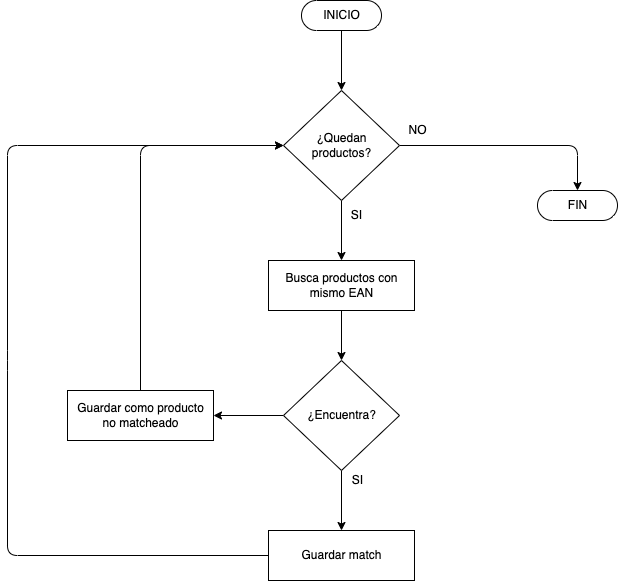

The diagram above was exported from draw.io. Its source (the exported page's mxGraphModel, read from the mxfile embedded in the PNG):
<mxGraphModel dx="1775" dy="966" grid="1" gridSize="10" guides="1" tooltips="1" connect="1" arrows="1" fold="1" page="1" pageScale="1" pageWidth="827" pageHeight="1169" math="0" shadow="0">
  <root>
    <mxCell id="0" />
    <mxCell id="1" parent="0" />
    <mxCell id="2" style="edgeStyle=none;html=1;exitX=0.5;exitY=0.5;exitDx=0;exitDy=15;exitPerimeter=0;entryX=0.5;entryY=0;entryDx=0;entryDy=0;" parent="1" source="3" edge="1">
      <mxGeometry relative="1" as="geometry">
        <mxPoint x="414" y="170" as="targetPoint" />
      </mxGeometry>
    </mxCell>
    <mxCell id="3" value="INICIO" style="html=1;dashed=0;whitespace=wrap;shape=mxgraph.dfd.start" parent="1" vertex="1">
      <mxGeometry x="374" y="80" width="80" height="30" as="geometry" />
    </mxCell>
    <mxCell id="20" style="edgeStyle=none;html=1;exitX=0.5;exitY=1;exitDx=0;exitDy=0;entryX=0.5;entryY=0;entryDx=0;entryDy=0;" parent="1" source="18" target="19" edge="1">
      <mxGeometry relative="1" as="geometry" />
    </mxCell>
    <mxCell id="31" style="edgeStyle=none;html=1;exitX=1;exitY=0.5;exitDx=0;exitDy=0;" parent="1" source="18" edge="1">
      <mxGeometry relative="1" as="geometry">
        <mxPoint x="650" y="270" as="targetPoint" />
        <Array as="points">
          <mxPoint x="650" y="225" />
        </Array>
      </mxGeometry>
    </mxCell>
    <mxCell id="18" value="¿Quedan&lt;br&gt;productos?" style="shape=rhombus;html=1;dashed=0;whitespace=wrap;perimeter=rhombusPerimeter;" parent="1" vertex="1">
      <mxGeometry x="356" y="170" width="116" height="110" as="geometry" />
    </mxCell>
    <mxCell id="23" style="edgeStyle=none;html=1;exitX=0.5;exitY=1;exitDx=0;exitDy=0;entryX=0.5;entryY=0;entryDx=0;entryDy=0;" parent="1" source="19" target="22" edge="1">
      <mxGeometry relative="1" as="geometry" />
    </mxCell>
    <mxCell id="19" value="Busca productos con&lt;br&gt;mismo EAN" style="html=1;dashed=0;whitespace=wrap;" parent="1" vertex="1">
      <mxGeometry x="341" y="340" width="146" height="50" as="geometry" />
    </mxCell>
    <mxCell id="21" value="SI" style="text;html=1;align=center;verticalAlign=middle;resizable=0;points=[];autosize=1;strokeColor=none;fillColor=none;" parent="1" vertex="1">
      <mxGeometry x="414" y="280" width="30" height="30" as="geometry" />
    </mxCell>
    <mxCell id="25" style="edgeStyle=none;html=1;exitX=0.5;exitY=1;exitDx=0;exitDy=0;entryX=0.5;entryY=0;entryDx=0;entryDy=0;" parent="1" source="22" target="24" edge="1">
      <mxGeometry relative="1" as="geometry" />
    </mxCell>
    <mxCell id="29" style="edgeStyle=none;html=1;exitX=0;exitY=0.5;exitDx=0;exitDy=0;entryX=1;entryY=0.5;entryDx=0;entryDy=0;" parent="1" source="22" target="28" edge="1">
      <mxGeometry relative="1" as="geometry" />
    </mxCell>
    <mxCell id="22" value="¿Encuentra?" style="shape=rhombus;html=1;dashed=0;whitespace=wrap;perimeter=rhombusPerimeter;" parent="1" vertex="1">
      <mxGeometry x="356" y="440" width="116" height="110" as="geometry" />
    </mxCell>
    <mxCell id="27" style="edgeStyle=none;html=1;exitX=0;exitY=0.5;exitDx=0;exitDy=0;entryX=0;entryY=0.5;entryDx=0;entryDy=0;" parent="1" source="24" target="18" edge="1">
      <mxGeometry relative="1" as="geometry">
        <Array as="points">
          <mxPoint x="80" y="635" />
          <mxPoint x="80" y="440" />
          <mxPoint x="80" y="225" />
        </Array>
      </mxGeometry>
    </mxCell>
    <mxCell id="24" value="Guardar match" style="html=1;dashed=0;whitespace=wrap;" parent="1" vertex="1">
      <mxGeometry x="341" y="610" width="146" height="50" as="geometry" />
    </mxCell>
    <mxCell id="26" value="SI" style="text;html=1;align=center;verticalAlign=middle;resizable=0;points=[];autosize=1;strokeColor=none;fillColor=none;" parent="1" vertex="1">
      <mxGeometry x="415" y="545" width="30" height="30" as="geometry" />
    </mxCell>
    <mxCell id="30" style="edgeStyle=none;html=1;exitX=0.5;exitY=0;exitDx=0;exitDy=0;entryX=0;entryY=0.5;entryDx=0;entryDy=0;" parent="1" source="28" target="18" edge="1">
      <mxGeometry relative="1" as="geometry">
        <Array as="points">
          <mxPoint x="213" y="225" />
        </Array>
      </mxGeometry>
    </mxCell>
    <mxCell id="28" value="Guardar como producto&lt;br&gt;no matcheado" style="html=1;dashed=0;whitespace=wrap;" parent="1" vertex="1">
      <mxGeometry x="140" y="470" width="146" height="50" as="geometry" />
    </mxCell>
    <mxCell id="33" value="NO" style="text;html=1;align=center;verticalAlign=middle;resizable=0;points=[];autosize=1;strokeColor=none;fillColor=none;" parent="1" vertex="1">
      <mxGeometry x="470" y="195" width="40" height="30" as="geometry" />
    </mxCell>
    <mxCell id="34" value="FIN" style="html=1;dashed=0;whitespace=wrap;shape=mxgraph.dfd.start" parent="1" vertex="1">
      <mxGeometry x="610" y="270" width="80" height="30" as="geometry" />
    </mxCell>
  </root>
</mxGraphModel>